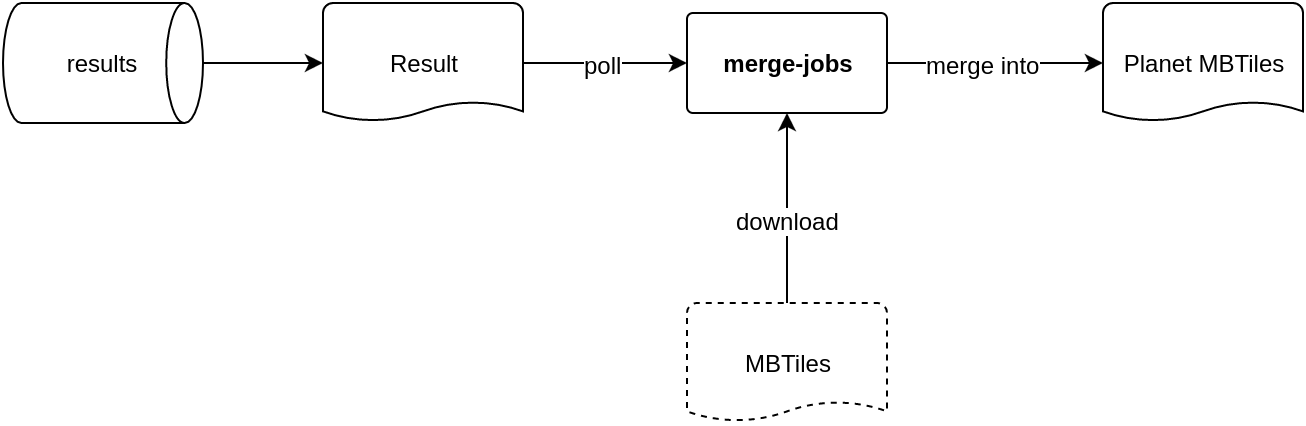

The diagram above was exported from draw.io. Its source (the exported page's mxGraphModel, read from the mxfile embedded in the PNG):
<mxGraphModel dx="1226" dy="773" grid="1" gridSize="10" guides="1" tooltips="1" connect="1" arrows="1" fold="1" page="1" pageScale="1" pageWidth="826" pageHeight="1169" background="#ffffff" math="0" shadow="0">
  <root>
    <mxCell id="0" />
    <mxCell id="1" parent="0" />
    <mxCell id="2" style="edgeStyle=orthogonalEdgeStyle;rounded=0;html=1;exitX=1;exitY=0.5;exitPerimeter=0;shadow=0;startSize=6;jettySize=auto;orthogonalLoop=1;strokeColor=#000000;fontColor=#000000;" edge="1" source="3" target="12" parent="1">
      <mxGeometry x="140" y="1230" as="geometry" />
    </mxCell>
    <mxCell id="3" value="results" style="strokeWidth=1;html=1;shape=mxgraph.flowchart.direct_data;whiteSpace=wrap;fillColor=#ffffff;" vertex="1" parent="1">
      <mxGeometry x="40" y="1200" width="100" height="60" as="geometry" />
    </mxCell>
    <mxCell id="4" value="Planet MBTiles" style="strokeWidth=1;html=1;shape=mxgraph.flowchart.document;whiteSpace=wrap;fillColor=#ffffff;" vertex="1" parent="1">
      <mxGeometry x="590" y="1200" width="100" height="60" as="geometry" />
    </mxCell>
    <mxCell id="5" style="edgeStyle=orthogonalEdgeStyle;rounded=0;html=1;exitX=1;exitY=0.5;exitPerimeter=0;entryX=0;entryY=0.5;entryPerimeter=0;shadow=0;startSize=6;jettySize=auto;orthogonalLoop=1;strokeColor=#000000;fontColor=#000000;" edge="1" source="8" target="4" parent="1">
      <mxGeometry x="482" y="1230" as="geometry" />
    </mxCell>
    <mxCell id="6" value="merge into" style="text;html=1;resizable=0;points=[];align=center;verticalAlign=middle;labelBackgroundColor=#ffffff;fontColor=#000000;" vertex="1" connectable="0" parent="5">
      <mxGeometry x="-0.0769" y="-2" relative="1" as="geometry">
        <mxPoint x="-2" y="-2" as="offset" />
      </mxGeometry>
    </mxCell>
    <mxCell id="7" value="merge into" style="text;html=1;resizable=0;points=[];align=center;verticalAlign=middle;labelBackgroundColor=#ffffff;fontColor=#000000;" vertex="1" connectable="0" parent="1">
      <mxGeometry x="530" y="1230" as="geometry">
        <mxPoint x="-2" y="-2" as="offset" />
      </mxGeometry>
    </mxCell>
    <mxCell id="8" value="merge-jobs" style="strokeWidth=1;html=1;shape=mxgraph.flowchart.process;whiteSpace=wrap;fillColor=#ffffff;fontStyle=1" vertex="1" parent="1">
      <mxGeometry x="382" y="1205" width="100" height="50" as="geometry" />
    </mxCell>
    <mxCell id="9" style="edgeStyle=orthogonalEdgeStyle;rounded=0;html=1;exitX=1;exitY=0.5;exitPerimeter=0;entryX=0;entryY=0.5;entryPerimeter=0;shadow=0;startSize=6;jettySize=auto;orthogonalLoop=1;strokeColor=#000000;fontColor=#000000;" edge="1" source="12" target="8" parent="1">
      <mxGeometry x="300" y="1230" as="geometry" />
    </mxCell>
    <mxCell id="10" value="poll" style="text;html=1;resizable=0;points=[];align=center;verticalAlign=middle;labelBackgroundColor=#ffffff;fontColor=#000000;" vertex="1" connectable="0" parent="9">
      <mxGeometry x="-0.0769" y="-1" relative="1" as="geometry">
        <mxPoint x="2" y="-1" as="offset" />
      </mxGeometry>
    </mxCell>
    <mxCell id="11" value="poll" style="text;html=1;resizable=0;points=[];align=center;verticalAlign=middle;labelBackgroundColor=#ffffff;fontColor=#000000;" vertex="1" connectable="0" parent="1">
      <mxGeometry x="340" y="1230" as="geometry">
        <mxPoint x="2" y="-1" as="offset" />
      </mxGeometry>
    </mxCell>
    <mxCell id="12" value="Result" style="strokeWidth=1;html=1;shape=mxgraph.flowchart.document;whiteSpace=wrap;fillColor=#ffffff;" vertex="1" parent="1">
      <mxGeometry x="200" y="1200" width="100" height="60" as="geometry" />
    </mxCell>
    <mxCell id="13" style="edgeStyle=orthogonalEdgeStyle;rounded=0;html=1;exitX=0.5;exitY=0;exitPerimeter=0;entryX=0.5;entryY=1;entryPerimeter=0;shadow=0;startSize=6;jettySize=auto;orthogonalLoop=1;strokeColor=#000000;fontColor=#000000;" edge="1" source="16" target="8" parent="1">
      <mxGeometry x="432" y="1255" as="geometry" />
    </mxCell>
    <mxCell id="14" value="download" style="text;html=1;resizable=0;points=[];align=center;verticalAlign=middle;labelBackgroundColor=#ffffff;fontColor=#000000;" vertex="1" connectable="0" parent="13">
      <mxGeometry x="-0.115" relative="1" as="geometry">
        <mxPoint as="offset" />
      </mxGeometry>
    </mxCell>
    <mxCell id="15" value="download" style="text;html=1;resizable=0;points=[];align=center;verticalAlign=middle;labelBackgroundColor=#ffffff;fontColor=#000000;" vertex="1" connectable="0" parent="1">
      <mxGeometry x="432" y="1308" as="geometry">
        <mxPoint as="offset" />
      </mxGeometry>
    </mxCell>
    <mxCell id="16" value="MBTiles" style="strokeWidth=1;html=1;shape=mxgraph.flowchart.document;whiteSpace=wrap;fillColor=#ffffff;dashed=1;" vertex="1" parent="1">
      <mxGeometry x="382" y="1350" width="100" height="60" as="geometry" />
    </mxCell>
  </root>
</mxGraphModel>